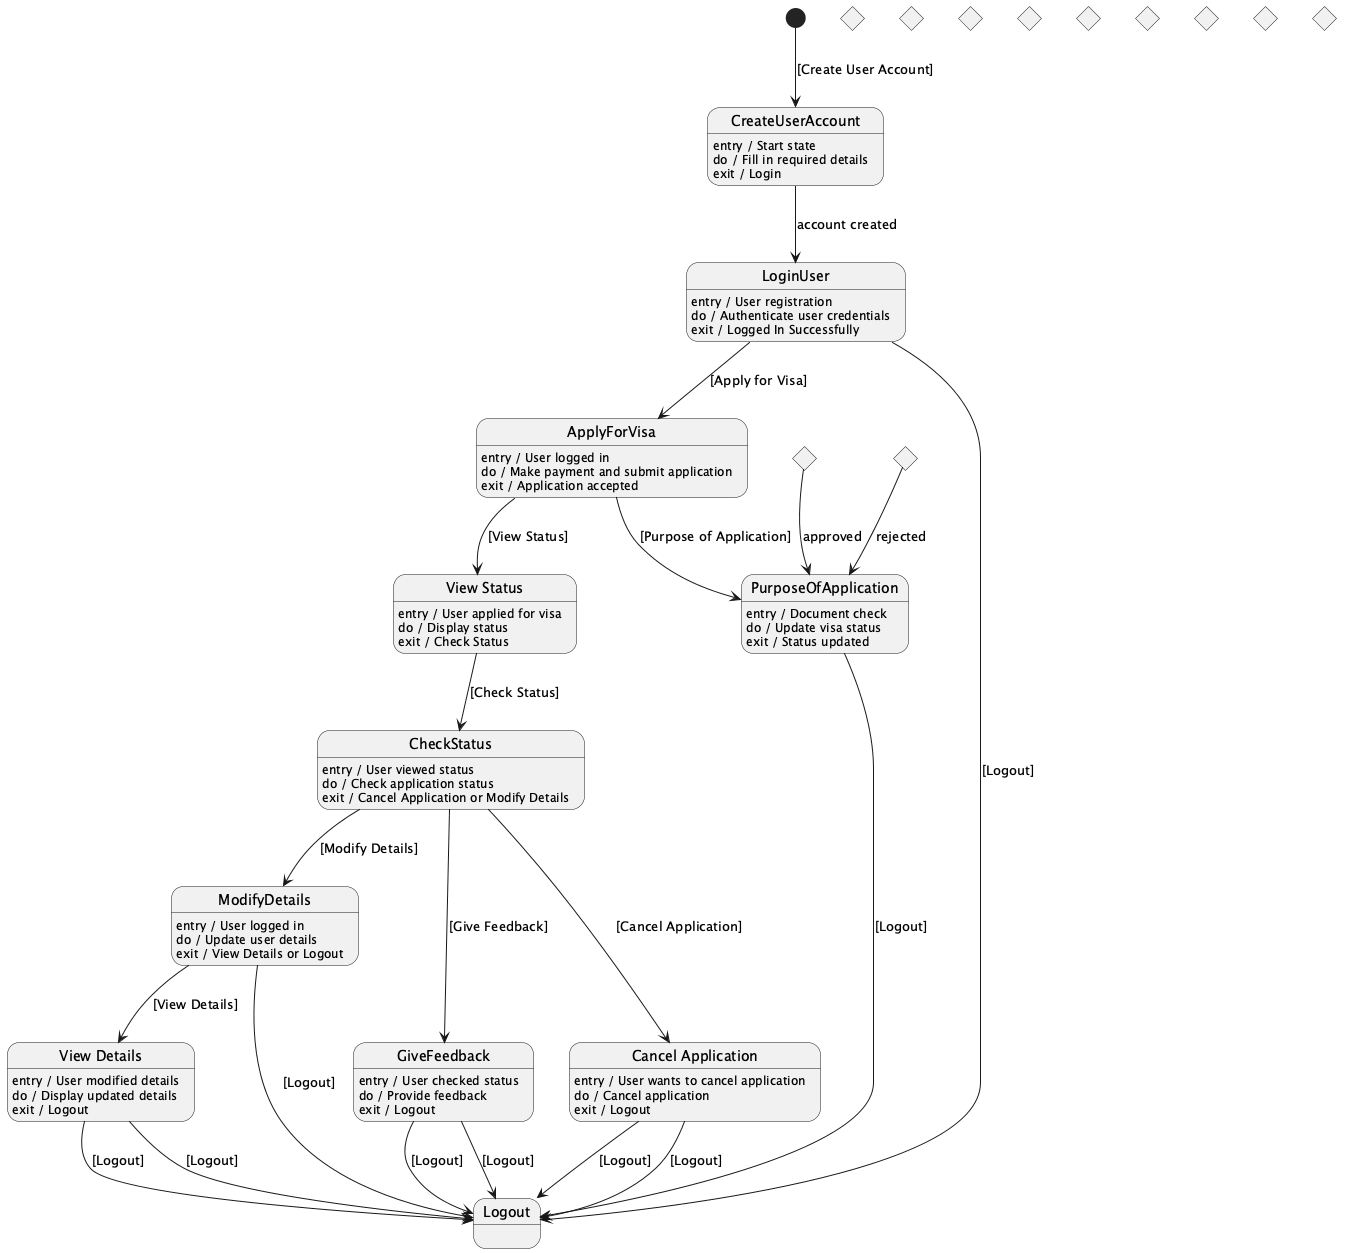

The diagram above was rendered by PlantUML. Its source (embedded in the PNG):
@startuml
[*] --> CreateUserAccount : [Create User Account]
state Choice1 <<choice>>
state Choice2 <<choice>>
state Choice3 <<choice>>
state Choice4 <<choice>>
state Choice5 <<choice>>
state Choice6 <<choice>>
state Choice7 <<choice>>
state Choice8 <<choice>>
state Choice9 <<choice>>
state Choice10 <<choice>>
state Choice11 <<choice>>

CreateUserAccount : entry / Start state
CreateUserAccount : do / Fill in required details
CreateUserAccount : exit / Login

CreateUserAccount --> LoginUser : account created

LoginUser : entry / User registration
LoginUser : do / Authenticate user credentials
LoginUser : exit / Logged In Successfully

LoginUser --> ApplyForVisa : [Apply for Visa]
ApplyForVisa : entry / User logged in
ApplyForVisa : do / Make payment and submit application
ApplyForVisa : exit / Application accepted

ApplyForVisa --> ViewStatus : [View Status]

state "View Status" as ViewStatus
ViewStatus : entry / User applied for visa
ViewStatus : do / Display status
ViewStatus : exit / Check Status

ViewStatus --> CheckStatus : [Check Status]
CheckStatus : entry / User viewed status
CheckStatus : do / Check application status
CheckStatus : exit / Cancel Application or Modify Details

CheckStatus --> CancelApplication : [Cancel Application]

state "Cancel Application" as CancelApplication
CancelApplication : entry / User wants to cancel application
CancelApplication : do / Cancel application
CancelApplication : exit / Logout

CancelApplication --> Logout : [Logout]

CheckStatus --> ModifyDetails : [Modify Details]
ModifyDetails : entry / User logged in
ModifyDetails : do / Update user details
ModifyDetails : exit / View Details or Logout

ModifyDetails --> ViewDetails : [View Details]

state "View Details" as ViewDetails
ViewDetails : entry / User modified details
ViewDetails : do / Display updated details
ViewDetails : exit / Logout

ViewDetails --> Logout : [Logout]

CheckStatus --> GiveFeedback : [Give Feedback]
GiveFeedback : entry / User checked status
GiveFeedback : do / Provide feedback
GiveFeedback : exit / Logout

GiveFeedback --> Logout : [Logout]

ApplyForVisa --> PurposeOfApplication : [Purpose of Application]
PurposeOfApplication : entry / Document check
PurposeOfApplication : do / Update visa status
PurposeOfApplication : exit / Status updated

Choice1 --> PurposeOfApplication : approved
Choice2 --> PurposeOfApplication : rejected

PurposeOfApplication --> Logout : [Logout]

ModifyDetails --> Logout : [Logout]
ViewDetails --> Logout : [Logout]
GiveFeedback --> Logout : [Logout]
CancelApplication --> Logout : [Logout]

LoginUser --> Logout : [Logout]

@enduml